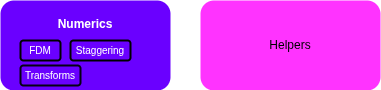

The diagram above was exported from draw.io. Its source (the exported page's mxGraphModel, read from the mxfile embedded in the PNG):
<mxGraphModel dx="2336" dy="842" grid="1" gridSize="10" guides="1" tooltips="1" connect="1" arrows="1" fold="1" page="0" pageScale="1" pageWidth="850" pageHeight="1100" math="0" shadow="0">
  <root>
    <mxCell id="0" />
    <mxCell id="1" parent="0" />
    <mxCell id="5" value="&lt;b&gt;Numerics&lt;br&gt;&lt;br&gt;&lt;br&gt;&lt;br&gt;&lt;/b&gt;" style="rounded=1;whiteSpace=wrap;html=1;fillColor=#6a00ff;fontColor=#ffffff;strokeColor=none;" parent="1" vertex="1">
      <mxGeometry x="-710" y="460" width="170" height="90" as="geometry" />
    </mxCell>
    <mxCell id="27" value="FDM" style="rounded=1;whiteSpace=wrap;html=1;fontSize=10;fillColor=#6a00ff;fontColor=#ffffff;strokeColor=#000000;strokeWidth=2;" parent="1" vertex="1">
      <mxGeometry x="-690" y="500" width="40" height="20" as="geometry" />
    </mxCell>
    <mxCell id="28" value="Staggering" style="rounded=1;whiteSpace=wrap;html=1;fontSize=10;fillColor=#6a00ff;fontColor=#ffffff;strokeColor=#000000;strokeWidth=2;" parent="1" vertex="1">
      <mxGeometry x="-640" y="500" width="60" height="20" as="geometry" />
    </mxCell>
    <mxCell id="29" value="Transforms" style="rounded=1;whiteSpace=wrap;html=1;fontSize=10;fillColor=#6a00ff;fontColor=#ffffff;strokeColor=#050014;strokeWidth=2;" parent="1" vertex="1">
      <mxGeometry x="-690" y="525" width="60" height="20" as="geometry" />
    </mxCell>
    <mxCell id="6" value="Helpers" style="rounded=1;whiteSpace=wrap;html=1;fillColor=#FF33FF;strokeColor=none;" parent="1" vertex="1">
      <mxGeometry x="-510" y="460" width="180" height="90" as="geometry" />
    </mxCell>
  </root>
</mxGraphModel>